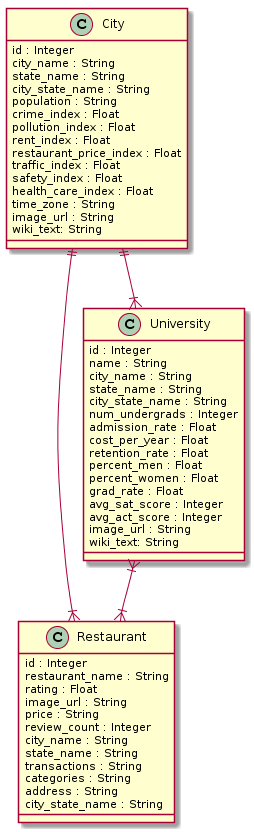

The diagram above was rendered by PlantUML. Its source (embedded in the PNG):
@startuml
class Restaurant{
    id : Integer
    restaurant_name : String
    rating : Float
    image_url : String
    price : String
    review_count : Integer
    city_name : String
    state_name : String
    transactions : String
    categories : String
    address : String
    city_state_name : String
}

class City{
    id : Integer
    city_name : String
    state_name : String
    city_state_name : String
    population : String
    crime_index : Float
    pollution_index : Float
    rent_index : Float
    restaurant_price_index : Float
    traffic_index : Float
    safety_index : Float
    health_care_index : Float
    time_zone : String
    image_url : String
    wiki_text: String
}

class University{
    id : Integer
    name : String
    city_name : String
    state_name : String
    city_state_name : String
    num_undergrads : Integer
    admission_rate : Float
    cost_per_year : Float
    retention_rate : Float
    percent_men : Float
    percent_women : Float
    grad_rate : Float
    avg_sat_score : Integer
    avg_act_score : Integer
    image_url : String
    wiki_text: String
}

City ||--|{ University
City ||--|{ Restaurant
University }|--|{ Restaurant
@enduml